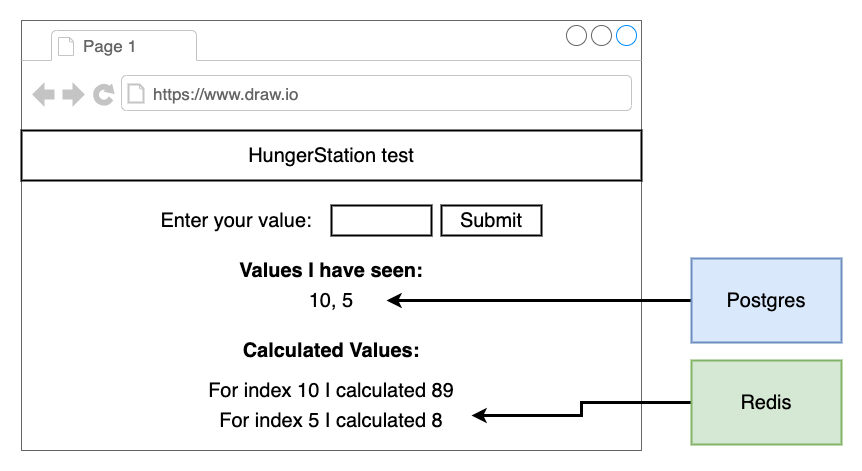

The diagram above was exported from draw.io. Its source (the exported page's mxGraphModel, read from the mxfile embedded in the PNG):
<mxGraphModel dx="1426" dy="813" grid="1" gridSize="10" guides="1" tooltips="1" connect="1" arrows="1" fold="1" page="1" pageScale="1" pageWidth="3300" pageHeight="4681" background="#ffffff" math="0" shadow="0">
  <root>
    <mxCell id="0" />
    <mxCell id="1" parent="0" />
    <mxCell id="2" value="" style="strokeWidth=1;shadow=0;dashed=0;align=center;html=1;shape=mxgraph.mockup.containers.browserWindow;rSize=0;fillColor=#ffffff;strokeColor=#666666;mainText=,;recursiveResize=0;fontSize=20;" parent="1" vertex="1">
      <mxGeometry x="310" y="110" width="620" height="430" as="geometry" />
    </mxCell>
    <mxCell id="3" value="Page 1" style="strokeWidth=1;shadow=0;dashed=0;align=center;html=1;shape=mxgraph.mockup.containers.anchor;fontSize=17;fontColor=#666666;align=left;" parent="2" vertex="1">
      <mxGeometry x="60" y="12" width="110" height="26" as="geometry" />
    </mxCell>
    <mxCell id="4" value="https://www.draw.io" style="strokeWidth=1;shadow=0;dashed=0;align=center;html=1;shape=mxgraph.mockup.containers.anchor;rSize=0;fontSize=17;fontColor=#666666;align=left;" parent="2" vertex="1">
      <mxGeometry x="130" y="60" width="250" height="26" as="geometry" />
    </mxCell>
    <mxCell id="5" value="HungerStation test" style="rounded=0;whiteSpace=wrap;html=1;strokeWidth=2;fontSize=20;align=center;" parent="2" vertex="1">
      <mxGeometry y="110" width="620" height="50" as="geometry" />
    </mxCell>
    <mxCell id="6" value="" style="rounded=0;whiteSpace=wrap;html=1;strokeWidth=2;fontSize=20;align=center;" parent="2" vertex="1">
      <mxGeometry x="310" y="185" width="100" height="30" as="geometry" />
    </mxCell>
    <mxCell id="7" value="Submit" style="rounded=0;whiteSpace=wrap;html=1;strokeWidth=2;fontSize=20;align=center;" parent="2" vertex="1">
      <mxGeometry x="420" y="185" width="100" height="30" as="geometry" />
    </mxCell>
    <mxCell id="8" value="Enter your value:" style="text;html=1;strokeColor=none;fillColor=none;align=center;verticalAlign=middle;whiteSpace=wrap;rounded=0;fontSize=20;" parent="2" vertex="1">
      <mxGeometry x="130" y="190" width="170" height="20" as="geometry" />
    </mxCell>
    <mxCell id="9" value="Values I have seen:" style="text;html=1;strokeColor=none;fillColor=none;align=center;verticalAlign=middle;whiteSpace=wrap;rounded=0;fontSize=20;fontStyle=1" parent="2" vertex="1">
      <mxGeometry x="205" y="240" width="210" height="20" as="geometry" />
    </mxCell>
    <mxCell id="10" value="Calculated Values:" style="text;html=1;strokeColor=none;fillColor=none;align=center;verticalAlign=middle;whiteSpace=wrap;rounded=0;fontSize=20;fontStyle=1" parent="2" vertex="1">
      <mxGeometry x="205" y="320" width="210" height="20" as="geometry" />
    </mxCell>
    <mxCell id="11" value="For index 10 I calculated 89" style="text;html=1;strokeColor=none;fillColor=none;align=center;verticalAlign=middle;whiteSpace=wrap;rounded=0;fontSize=20;" parent="2" vertex="1">
      <mxGeometry x="170" y="360" width="280" height="20" as="geometry" />
    </mxCell>
    <mxCell id="12" value="For index 5 I calculated 8" style="text;html=1;strokeColor=none;fillColor=none;align=center;verticalAlign=middle;whiteSpace=wrap;rounded=0;fontSize=20;" parent="2" vertex="1">
      <mxGeometry x="170" y="390" width="280" height="20" as="geometry" />
    </mxCell>
    <mxCell id="13" value="10, 5" style="text;html=1;strokeColor=none;fillColor=none;align=center;verticalAlign=middle;whiteSpace=wrap;rounded=0;fontSize=20;" parent="2" vertex="1">
      <mxGeometry x="255" y="270" width="110" height="20" as="geometry" />
    </mxCell>
    <mxCell id="18" style="edgeStyle=orthogonalEdgeStyle;rounded=0;html=1;exitX=0;exitY=0.5;entryX=1;entryY=0.25;jettySize=auto;orthogonalLoop=1;strokeWidth=3;fontSize=14;" parent="1" source="15" target="12" edge="1">
      <mxGeometry relative="1" as="geometry" />
    </mxCell>
    <mxCell id="15" value="Redis" style="rounded=0;whiteSpace=wrap;html=1;strokeWidth=2;fontSize=20;align=center;fillColor=#d5e8d4;strokeColor=#82b366;" parent="1" vertex="1">
      <mxGeometry x="980" y="450" width="150" height="84" as="geometry" />
    </mxCell>
    <mxCell id="17" style="edgeStyle=orthogonalEdgeStyle;rounded=0;html=1;exitX=0;exitY=0.5;jettySize=auto;orthogonalLoop=1;strokeWidth=3;fontSize=14;" parent="1" source="16" target="13" edge="1">
      <mxGeometry relative="1" as="geometry" />
    </mxCell>
    <mxCell id="16" value="Postgres" style="rounded=0;whiteSpace=wrap;html=1;strokeWidth=2;fontSize=20;align=center;fillColor=#dae8fc;strokeColor=#6c8ebf;" parent="1" vertex="1">
      <mxGeometry x="980" y="348" width="150" height="84" as="geometry" />
    </mxCell>
  </root>
</mxGraphModel>